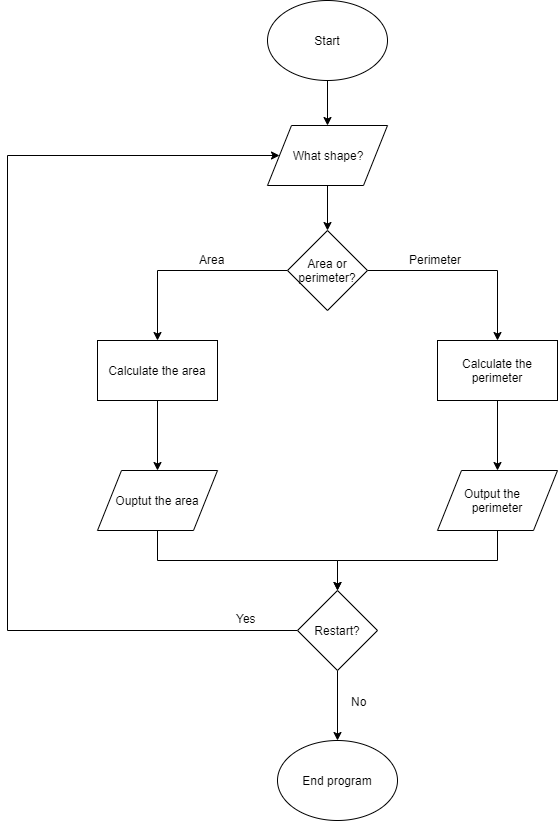

The diagram above was exported from draw.io. Its source (the exported page's mxGraphModel, read from the mxfile embedded in the PNG):
<mxGraphModel dx="1050" dy="468" grid="1" gridSize="10" guides="1" tooltips="1" connect="1" arrows="1" fold="1" page="1" pageScale="1" pageWidth="850" pageHeight="1100" math="0" shadow="0">
  <root>
    <mxCell id="0" />
    <mxCell id="1" parent="0" />
    <mxCell id="u-yINMrVpt1syq6fboGV-18" style="edgeStyle=orthogonalEdgeStyle;rounded=0;orthogonalLoop=1;jettySize=auto;html=1;exitX=0.5;exitY=1;exitDx=0;exitDy=0;entryX=0.5;entryY=0;entryDx=0;entryDy=0;" parent="1" source="u1mtpYxAXFIiM2JFNmII-1" target="u1mtpYxAXFIiM2JFNmII-2" edge="1">
      <mxGeometry relative="1" as="geometry" />
    </mxCell>
    <mxCell id="u1mtpYxAXFIiM2JFNmII-1" value="Start" style="ellipse;whiteSpace=wrap;html=1;" parent="1" vertex="1">
      <mxGeometry x="340" y="40" width="120" height="80" as="geometry" />
    </mxCell>
    <mxCell id="u-yINMrVpt1syq6fboGV-19" style="edgeStyle=orthogonalEdgeStyle;rounded=0;orthogonalLoop=1;jettySize=auto;html=1;exitX=0.5;exitY=1;exitDx=0;exitDy=0;entryX=0.5;entryY=0;entryDx=0;entryDy=0;" parent="1" source="u1mtpYxAXFIiM2JFNmII-2" target="u-yINMrVpt1syq6fboGV-6" edge="1">
      <mxGeometry relative="1" as="geometry" />
    </mxCell>
    <mxCell id="u1mtpYxAXFIiM2JFNmII-2" value="What shape?" style="shape=parallelogram;perimeter=parallelogramPerimeter;whiteSpace=wrap;html=1;" parent="1" vertex="1">
      <mxGeometry x="340" y="165" width="120" height="60" as="geometry" />
    </mxCell>
    <mxCell id="u-yINMrVpt1syq6fboGV-15" style="edgeStyle=orthogonalEdgeStyle;rounded=0;orthogonalLoop=1;jettySize=auto;html=1;exitX=0.5;exitY=1;exitDx=0;exitDy=0;entryX=0.5;entryY=0;entryDx=0;entryDy=0;" parent="1" source="u1mtpYxAXFIiM2JFNmII-4" target="u-yINMrVpt1syq6fboGV-3" edge="1">
      <mxGeometry relative="1" as="geometry" />
    </mxCell>
    <mxCell id="u1mtpYxAXFIiM2JFNmII-4" value="Calculate the area" style="rounded=0;whiteSpace=wrap;html=1;" parent="1" vertex="1">
      <mxGeometry x="170" y="380" width="120" height="60" as="geometry" />
    </mxCell>
    <mxCell id="u-yINMrVpt1syq6fboGV-14" style="edgeStyle=orthogonalEdgeStyle;rounded=0;orthogonalLoop=1;jettySize=auto;html=1;exitX=0.5;exitY=1;exitDx=0;exitDy=0;" parent="1" source="u1mtpYxAXFIiM2JFNmII-5" target="u-yINMrVpt1syq6fboGV-5" edge="1">
      <mxGeometry relative="1" as="geometry" />
    </mxCell>
    <mxCell id="u1mtpYxAXFIiM2JFNmII-5" value="Calculate the perimeter" style="rounded=0;whiteSpace=wrap;html=1;" parent="1" vertex="1">
      <mxGeometry x="510" y="380" width="120" height="60" as="geometry" />
    </mxCell>
    <mxCell id="u-yINMrVpt1syq6fboGV-11" style="edgeStyle=orthogonalEdgeStyle;rounded=0;orthogonalLoop=1;jettySize=auto;html=1;exitX=0.5;exitY=1;exitDx=0;exitDy=0;entryX=0.5;entryY=0;entryDx=0;entryDy=0;" parent="1" source="u-yINMrVpt1syq6fboGV-3" target="u-yINMrVpt1syq6fboGV-7" edge="1">
      <mxGeometry relative="1" as="geometry">
        <mxPoint x="410" y="620" as="targetPoint" />
      </mxGeometry>
    </mxCell>
    <mxCell id="u-yINMrVpt1syq6fboGV-3" value="Ouptut the area" style="shape=parallelogram;perimeter=parallelogramPerimeter;whiteSpace=wrap;html=1;" parent="1" vertex="1">
      <mxGeometry x="170" y="510" width="120" height="60" as="geometry" />
    </mxCell>
    <mxCell id="u-yINMrVpt1syq6fboGV-12" style="edgeStyle=orthogonalEdgeStyle;rounded=0;orthogonalLoop=1;jettySize=auto;html=1;exitX=0.5;exitY=1;exitDx=0;exitDy=0;entryX=0.5;entryY=0;entryDx=0;entryDy=0;" parent="1" source="u-yINMrVpt1syq6fboGV-5" target="u-yINMrVpt1syq6fboGV-7" edge="1">
      <mxGeometry relative="1" as="geometry" />
    </mxCell>
    <mxCell id="u-yINMrVpt1syq6fboGV-5" value="Output the&amp;nbsp; &amp;nbsp; perimeter" style="shape=parallelogram;perimeter=parallelogramPerimeter;whiteSpace=wrap;html=1;" parent="1" vertex="1">
      <mxGeometry x="510" y="510" width="120" height="60" as="geometry" />
    </mxCell>
    <mxCell id="u-yINMrVpt1syq6fboGV-16" style="edgeStyle=orthogonalEdgeStyle;rounded=0;orthogonalLoop=1;jettySize=auto;html=1;exitX=1;exitY=0.5;exitDx=0;exitDy=0;entryX=0.5;entryY=0;entryDx=0;entryDy=0;" parent="1" source="u-yINMrVpt1syq6fboGV-6" target="u1mtpYxAXFIiM2JFNmII-5" edge="1">
      <mxGeometry relative="1" as="geometry" />
    </mxCell>
    <mxCell id="u-yINMrVpt1syq6fboGV-17" style="edgeStyle=orthogonalEdgeStyle;rounded=0;orthogonalLoop=1;jettySize=auto;html=1;exitX=0;exitY=0.5;exitDx=0;exitDy=0;entryX=0.5;entryY=0;entryDx=0;entryDy=0;" parent="1" source="u-yINMrVpt1syq6fboGV-6" target="u1mtpYxAXFIiM2JFNmII-4" edge="1">
      <mxGeometry relative="1" as="geometry" />
    </mxCell>
    <mxCell id="u-yINMrVpt1syq6fboGV-6" value="Area or perimeter?" style="rhombus;whiteSpace=wrap;html=1;" parent="1" vertex="1">
      <mxGeometry x="360" y="270" width="80" height="80" as="geometry" />
    </mxCell>
    <mxCell id="u-yINMrVpt1syq6fboGV-9" style="edgeStyle=orthogonalEdgeStyle;rounded=0;orthogonalLoop=1;jettySize=auto;html=1;exitX=0.5;exitY=1;exitDx=0;exitDy=0;" parent="1" source="u-yINMrVpt1syq6fboGV-7" target="u-yINMrVpt1syq6fboGV-8" edge="1">
      <mxGeometry relative="1" as="geometry" />
    </mxCell>
    <mxCell id="u-yINMrVpt1syq6fboGV-24" style="edgeStyle=orthogonalEdgeStyle;rounded=0;orthogonalLoop=1;jettySize=auto;html=1;exitX=0;exitY=0.5;exitDx=0;exitDy=0;entryX=0;entryY=0.5;entryDx=0;entryDy=0;" parent="1" source="u-yINMrVpt1syq6fboGV-7" target="u1mtpYxAXFIiM2JFNmII-2" edge="1">
      <mxGeometry relative="1" as="geometry">
        <Array as="points">
          <mxPoint x="80" y="670" />
          <mxPoint x="80" y="195" />
        </Array>
      </mxGeometry>
    </mxCell>
    <mxCell id="u-yINMrVpt1syq6fboGV-7" value="Restart?" style="rhombus;whiteSpace=wrap;html=1;" parent="1" vertex="1">
      <mxGeometry x="370" y="630" width="80" height="80" as="geometry" />
    </mxCell>
    <mxCell id="u-yINMrVpt1syq6fboGV-8" value="End program" style="ellipse;whiteSpace=wrap;html=1;" parent="1" vertex="1">
      <mxGeometry x="350" y="780" width="120" height="80" as="geometry" />
    </mxCell>
    <mxCell id="u-yINMrVpt1syq6fboGV-25" value="Yes" style="text;html=1;resizable=0;points=[];autosize=1;align=left;verticalAlign=top;spacingTop=-4;" parent="1" vertex="1">
      <mxGeometry x="307" y="649" width="40" height="20" as="geometry" />
    </mxCell>
    <mxCell id="u-yINMrVpt1syq6fboGV-26" value="No" style="text;html=1;resizable=0;points=[];autosize=1;align=left;verticalAlign=top;spacingTop=-4;" parent="1" vertex="1">
      <mxGeometry x="422" y="732" width="30" height="20" as="geometry" />
    </mxCell>
    <mxCell id="u-yINMrVpt1syq6fboGV-27" value="Area" style="text;html=1;resizable=0;points=[];autosize=1;align=left;verticalAlign=top;spacingTop=-4;" parent="1" vertex="1">
      <mxGeometry x="270" y="290" width="40" height="20" as="geometry" />
    </mxCell>
    <mxCell id="u-yINMrVpt1syq6fboGV-28" value="Perimeter" style="text;html=1;resizable=0;points=[];autosize=1;align=left;verticalAlign=top;spacingTop=-4;" parent="1" vertex="1">
      <mxGeometry x="480" y="290" width="70" height="20" as="geometry" />
    </mxCell>
  </root>
</mxGraphModel>